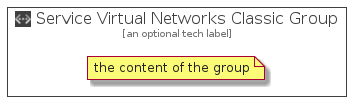

The diagram above was rendered by PlantUML. Its source (embedded in the PNG):
@startuml
' configures the library
!global $INCLUSION_MODE="local"
!global $LIB_BASE_LOCATION="../../.."

' loads the library's bootstrap
!include $LIB_BASE_LOCATION/bootstrap.puml

' loads the package bootstrap
include('azure-4/bootstrap')

' loads the Item which embeds the element ServiceVirtualNetworksClassicGroup
include('azure-4/Item/Networking/ServiceVirtualNetworksClassic')

' renders the element
ServiceVirtualNetworksClassicGroup('ServiceVirtualNetworksClassicGroup', 'Service Virtual Networks Classic Group', 'an optional tech label') {
    note as note
        the content of the group
    end note
}
@enduml